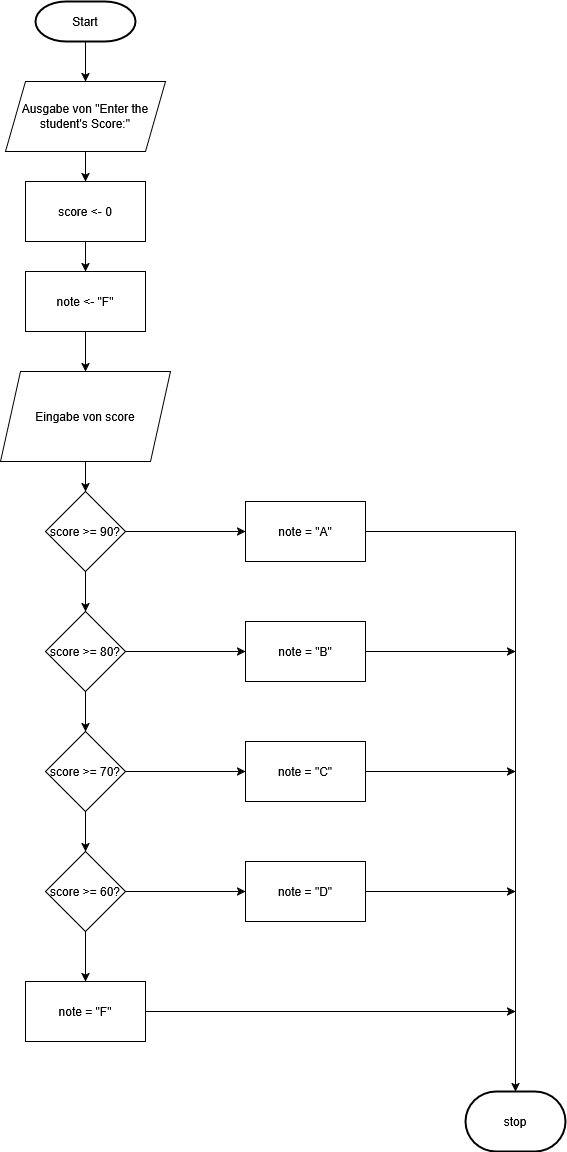

The diagram above was exported from draw.io. Its source (the exported page's mxGraphModel, read from the mxfile embedded in the PNG):
<mxGraphModel dx="1202" dy="1800" grid="1" gridSize="10" guides="1" tooltips="1" connect="1" arrows="1" fold="1" page="1" pageScale="1" pageWidth="827" pageHeight="1169" math="0" shadow="0">
  <root>
    <mxCell id="WIyWlLk6GJQsqaUBKTNV-0" />
    <mxCell id="WIyWlLk6GJQsqaUBKTNV-1" parent="WIyWlLk6GJQsqaUBKTNV-0" />
    <mxCell id="pPk_jc8EYsD3gD0ar61z-15" style="edgeStyle=orthogonalEdgeStyle;rounded=0;orthogonalLoop=1;jettySize=auto;html=1;exitX=0.5;exitY=1;exitDx=0;exitDy=0;exitPerimeter=0;entryX=0.5;entryY=0;entryDx=0;entryDy=0;" edge="1" parent="WIyWlLk6GJQsqaUBKTNV-1" source="pPk_jc8EYsD3gD0ar61z-0" target="pPk_jc8EYsD3gD0ar61z-1">
      <mxGeometry relative="1" as="geometry" />
    </mxCell>
    <mxCell id="pPk_jc8EYsD3gD0ar61z-0" value="Start" style="strokeWidth=2;html=1;shape=mxgraph.flowchart.terminator;whiteSpace=wrap;" vertex="1" parent="WIyWlLk6GJQsqaUBKTNV-1">
      <mxGeometry x="170" width="100" height="40" as="geometry" />
    </mxCell>
    <mxCell id="pPk_jc8EYsD3gD0ar61z-16" style="edgeStyle=orthogonalEdgeStyle;rounded=0;orthogonalLoop=1;jettySize=auto;html=1;" edge="1" parent="WIyWlLk6GJQsqaUBKTNV-1" source="pPk_jc8EYsD3gD0ar61z-1" target="pPk_jc8EYsD3gD0ar61z-3">
      <mxGeometry relative="1" as="geometry" />
    </mxCell>
    <mxCell id="pPk_jc8EYsD3gD0ar61z-1" value="Ausgabe von &quot;Enter the student's Score:&quot;" style="shape=parallelogram;perimeter=parallelogramPerimeter;whiteSpace=wrap;html=1;fixedSize=1;" vertex="1" parent="WIyWlLk6GJQsqaUBKTNV-1">
      <mxGeometry x="140" y="80" width="160" height="70" as="geometry" />
    </mxCell>
    <mxCell id="pPk_jc8EYsD3gD0ar61z-19" style="edgeStyle=orthogonalEdgeStyle;rounded=0;orthogonalLoop=1;jettySize=auto;html=1;" edge="1" parent="WIyWlLk6GJQsqaUBKTNV-1" source="pPk_jc8EYsD3gD0ar61z-2" target="pPk_jc8EYsD3gD0ar61z-4">
      <mxGeometry relative="1" as="geometry" />
    </mxCell>
    <mxCell id="pPk_jc8EYsD3gD0ar61z-2" value="Eingabe von score" style="shape=parallelogram;perimeter=parallelogramPerimeter;whiteSpace=wrap;html=1;fixedSize=1;" vertex="1" parent="WIyWlLk6GJQsqaUBKTNV-1">
      <mxGeometry x="135" y="370" width="170" height="90" as="geometry" />
    </mxCell>
    <mxCell id="pPk_jc8EYsD3gD0ar61z-17" value="" style="edgeStyle=orthogonalEdgeStyle;rounded=0;orthogonalLoop=1;jettySize=auto;html=1;" edge="1" parent="WIyWlLk6GJQsqaUBKTNV-1" source="pPk_jc8EYsD3gD0ar61z-3" target="pPk_jc8EYsD3gD0ar61z-5">
      <mxGeometry relative="1" as="geometry" />
    </mxCell>
    <mxCell id="pPk_jc8EYsD3gD0ar61z-3" value="score &amp;lt;- 0" style="rounded=0;whiteSpace=wrap;html=1;" vertex="1" parent="WIyWlLk6GJQsqaUBKTNV-1">
      <mxGeometry x="160" y="180" width="120" height="60" as="geometry" />
    </mxCell>
    <mxCell id="pPk_jc8EYsD3gD0ar61z-20" style="edgeStyle=orthogonalEdgeStyle;rounded=0;orthogonalLoop=1;jettySize=auto;html=1;" edge="1" parent="WIyWlLk6GJQsqaUBKTNV-1" source="pPk_jc8EYsD3gD0ar61z-4" target="pPk_jc8EYsD3gD0ar61z-6">
      <mxGeometry relative="1" as="geometry" />
    </mxCell>
    <mxCell id="pPk_jc8EYsD3gD0ar61z-21" style="edgeStyle=orthogonalEdgeStyle;rounded=0;orthogonalLoop=1;jettySize=auto;html=1;entryX=0.5;entryY=0;entryDx=0;entryDy=0;" edge="1" parent="WIyWlLk6GJQsqaUBKTNV-1" source="pPk_jc8EYsD3gD0ar61z-4" target="pPk_jc8EYsD3gD0ar61z-7">
      <mxGeometry relative="1" as="geometry" />
    </mxCell>
    <mxCell id="pPk_jc8EYsD3gD0ar61z-4" value="score &amp;gt;= 90?" style="rhombus;whiteSpace=wrap;html=1;" vertex="1" parent="WIyWlLk6GJQsqaUBKTNV-1">
      <mxGeometry x="180" y="490" width="80" height="80" as="geometry" />
    </mxCell>
    <mxCell id="pPk_jc8EYsD3gD0ar61z-18" style="edgeStyle=orthogonalEdgeStyle;rounded=0;orthogonalLoop=1;jettySize=auto;html=1;entryX=0.5;entryY=0;entryDx=0;entryDy=0;" edge="1" parent="WIyWlLk6GJQsqaUBKTNV-1" source="pPk_jc8EYsD3gD0ar61z-5" target="pPk_jc8EYsD3gD0ar61z-2">
      <mxGeometry relative="1" as="geometry" />
    </mxCell>
    <mxCell id="pPk_jc8EYsD3gD0ar61z-5" value="note &amp;lt;- &quot;F&quot;" style="rounded=0;whiteSpace=wrap;html=1;" vertex="1" parent="WIyWlLk6GJQsqaUBKTNV-1">
      <mxGeometry x="160" y="270" width="120" height="60" as="geometry" />
    </mxCell>
    <mxCell id="pPk_jc8EYsD3gD0ar61z-6" value="note = &quot;A&quot;" style="rounded=0;whiteSpace=wrap;html=1;" vertex="1" parent="WIyWlLk6GJQsqaUBKTNV-1">
      <mxGeometry x="380" y="500" width="120" height="60" as="geometry" />
    </mxCell>
    <mxCell id="pPk_jc8EYsD3gD0ar61z-22" style="edgeStyle=orthogonalEdgeStyle;rounded=0;orthogonalLoop=1;jettySize=auto;html=1;" edge="1" parent="WIyWlLk6GJQsqaUBKTNV-1" source="pPk_jc8EYsD3gD0ar61z-7" target="pPk_jc8EYsD3gD0ar61z-8">
      <mxGeometry relative="1" as="geometry" />
    </mxCell>
    <mxCell id="pPk_jc8EYsD3gD0ar61z-23" style="edgeStyle=orthogonalEdgeStyle;rounded=0;orthogonalLoop=1;jettySize=auto;html=1;" edge="1" parent="WIyWlLk6GJQsqaUBKTNV-1" source="pPk_jc8EYsD3gD0ar61z-7" target="pPk_jc8EYsD3gD0ar61z-9">
      <mxGeometry relative="1" as="geometry" />
    </mxCell>
    <mxCell id="pPk_jc8EYsD3gD0ar61z-7" value="score &amp;gt;= 80?" style="rhombus;whiteSpace=wrap;html=1;" vertex="1" parent="WIyWlLk6GJQsqaUBKTNV-1">
      <mxGeometry x="180" y="610" width="80" height="80" as="geometry" />
    </mxCell>
    <mxCell id="pPk_jc8EYsD3gD0ar61z-29" style="edgeStyle=orthogonalEdgeStyle;rounded=0;orthogonalLoop=1;jettySize=auto;html=1;" edge="1" parent="WIyWlLk6GJQsqaUBKTNV-1" source="pPk_jc8EYsD3gD0ar61z-8">
      <mxGeometry relative="1" as="geometry">
        <mxPoint x="650" y="650" as="targetPoint" />
      </mxGeometry>
    </mxCell>
    <mxCell id="pPk_jc8EYsD3gD0ar61z-8" value="note = &quot;B&quot;" style="rounded=0;whiteSpace=wrap;html=1;" vertex="1" parent="WIyWlLk6GJQsqaUBKTNV-1">
      <mxGeometry x="380" y="620" width="120" height="60" as="geometry" />
    </mxCell>
    <mxCell id="pPk_jc8EYsD3gD0ar61z-24" style="edgeStyle=orthogonalEdgeStyle;rounded=0;orthogonalLoop=1;jettySize=auto;html=1;entryX=0;entryY=0.5;entryDx=0;entryDy=0;" edge="1" parent="WIyWlLk6GJQsqaUBKTNV-1" source="pPk_jc8EYsD3gD0ar61z-9" target="pPk_jc8EYsD3gD0ar61z-10">
      <mxGeometry relative="1" as="geometry" />
    </mxCell>
    <mxCell id="pPk_jc8EYsD3gD0ar61z-25" style="edgeStyle=orthogonalEdgeStyle;rounded=0;orthogonalLoop=1;jettySize=auto;html=1;" edge="1" parent="WIyWlLk6GJQsqaUBKTNV-1" source="pPk_jc8EYsD3gD0ar61z-9" target="pPk_jc8EYsD3gD0ar61z-11">
      <mxGeometry relative="1" as="geometry" />
    </mxCell>
    <mxCell id="pPk_jc8EYsD3gD0ar61z-9" value="score &amp;gt;= 70?" style="rhombus;whiteSpace=wrap;html=1;" vertex="1" parent="WIyWlLk6GJQsqaUBKTNV-1">
      <mxGeometry x="180" y="730" width="80" height="80" as="geometry" />
    </mxCell>
    <mxCell id="pPk_jc8EYsD3gD0ar61z-30" style="edgeStyle=orthogonalEdgeStyle;rounded=0;orthogonalLoop=1;jettySize=auto;html=1;" edge="1" parent="WIyWlLk6GJQsqaUBKTNV-1" source="pPk_jc8EYsD3gD0ar61z-10">
      <mxGeometry relative="1" as="geometry">
        <mxPoint x="650" y="770" as="targetPoint" />
      </mxGeometry>
    </mxCell>
    <mxCell id="pPk_jc8EYsD3gD0ar61z-10" value="note = &quot;C&quot;" style="rounded=0;whiteSpace=wrap;html=1;" vertex="1" parent="WIyWlLk6GJQsqaUBKTNV-1">
      <mxGeometry x="380" y="740" width="120" height="60" as="geometry" />
    </mxCell>
    <mxCell id="pPk_jc8EYsD3gD0ar61z-26" style="edgeStyle=orthogonalEdgeStyle;rounded=0;orthogonalLoop=1;jettySize=auto;html=1;entryX=0;entryY=0.5;entryDx=0;entryDy=0;" edge="1" parent="WIyWlLk6GJQsqaUBKTNV-1" source="pPk_jc8EYsD3gD0ar61z-11" target="pPk_jc8EYsD3gD0ar61z-12">
      <mxGeometry relative="1" as="geometry" />
    </mxCell>
    <mxCell id="pPk_jc8EYsD3gD0ar61z-27" style="edgeStyle=orthogonalEdgeStyle;rounded=0;orthogonalLoop=1;jettySize=auto;html=1;entryX=0.5;entryY=0;entryDx=0;entryDy=0;" edge="1" parent="WIyWlLk6GJQsqaUBKTNV-1" source="pPk_jc8EYsD3gD0ar61z-11" target="pPk_jc8EYsD3gD0ar61z-13">
      <mxGeometry relative="1" as="geometry" />
    </mxCell>
    <mxCell id="pPk_jc8EYsD3gD0ar61z-11" value="score &amp;gt;= 60?" style="rhombus;whiteSpace=wrap;html=1;" vertex="1" parent="WIyWlLk6GJQsqaUBKTNV-1">
      <mxGeometry x="180" y="850" width="80" height="80" as="geometry" />
    </mxCell>
    <mxCell id="pPk_jc8EYsD3gD0ar61z-31" style="edgeStyle=orthogonalEdgeStyle;rounded=0;orthogonalLoop=1;jettySize=auto;html=1;" edge="1" parent="WIyWlLk6GJQsqaUBKTNV-1" source="pPk_jc8EYsD3gD0ar61z-12">
      <mxGeometry relative="1" as="geometry">
        <mxPoint x="650" y="890" as="targetPoint" />
      </mxGeometry>
    </mxCell>
    <mxCell id="pPk_jc8EYsD3gD0ar61z-12" value="note = &quot;D&quot;" style="rounded=0;whiteSpace=wrap;html=1;" vertex="1" parent="WIyWlLk6GJQsqaUBKTNV-1">
      <mxGeometry x="380" y="860" width="120" height="60" as="geometry" />
    </mxCell>
    <mxCell id="pPk_jc8EYsD3gD0ar61z-32" style="edgeStyle=orthogonalEdgeStyle;rounded=0;orthogonalLoop=1;jettySize=auto;html=1;" edge="1" parent="WIyWlLk6GJQsqaUBKTNV-1" source="pPk_jc8EYsD3gD0ar61z-13">
      <mxGeometry relative="1" as="geometry">
        <mxPoint x="650" y="1010" as="targetPoint" />
      </mxGeometry>
    </mxCell>
    <mxCell id="pPk_jc8EYsD3gD0ar61z-13" value="note = &quot;F&quot;" style="rounded=0;whiteSpace=wrap;html=1;" vertex="1" parent="WIyWlLk6GJQsqaUBKTNV-1">
      <mxGeometry x="160" y="980" width="120" height="60" as="geometry" />
    </mxCell>
    <mxCell id="pPk_jc8EYsD3gD0ar61z-14" value="stop" style="strokeWidth=2;html=1;shape=mxgraph.flowchart.terminator;whiteSpace=wrap;" vertex="1" parent="WIyWlLk6GJQsqaUBKTNV-1">
      <mxGeometry x="600" y="1090" width="100" height="60" as="geometry" />
    </mxCell>
    <mxCell id="pPk_jc8EYsD3gD0ar61z-28" style="edgeStyle=orthogonalEdgeStyle;rounded=0;orthogonalLoop=1;jettySize=auto;html=1;entryX=0.5;entryY=0;entryDx=0;entryDy=0;entryPerimeter=0;" edge="1" parent="WIyWlLk6GJQsqaUBKTNV-1" source="pPk_jc8EYsD3gD0ar61z-6" target="pPk_jc8EYsD3gD0ar61z-14">
      <mxGeometry relative="1" as="geometry" />
    </mxCell>
  </root>
</mxGraphModel>